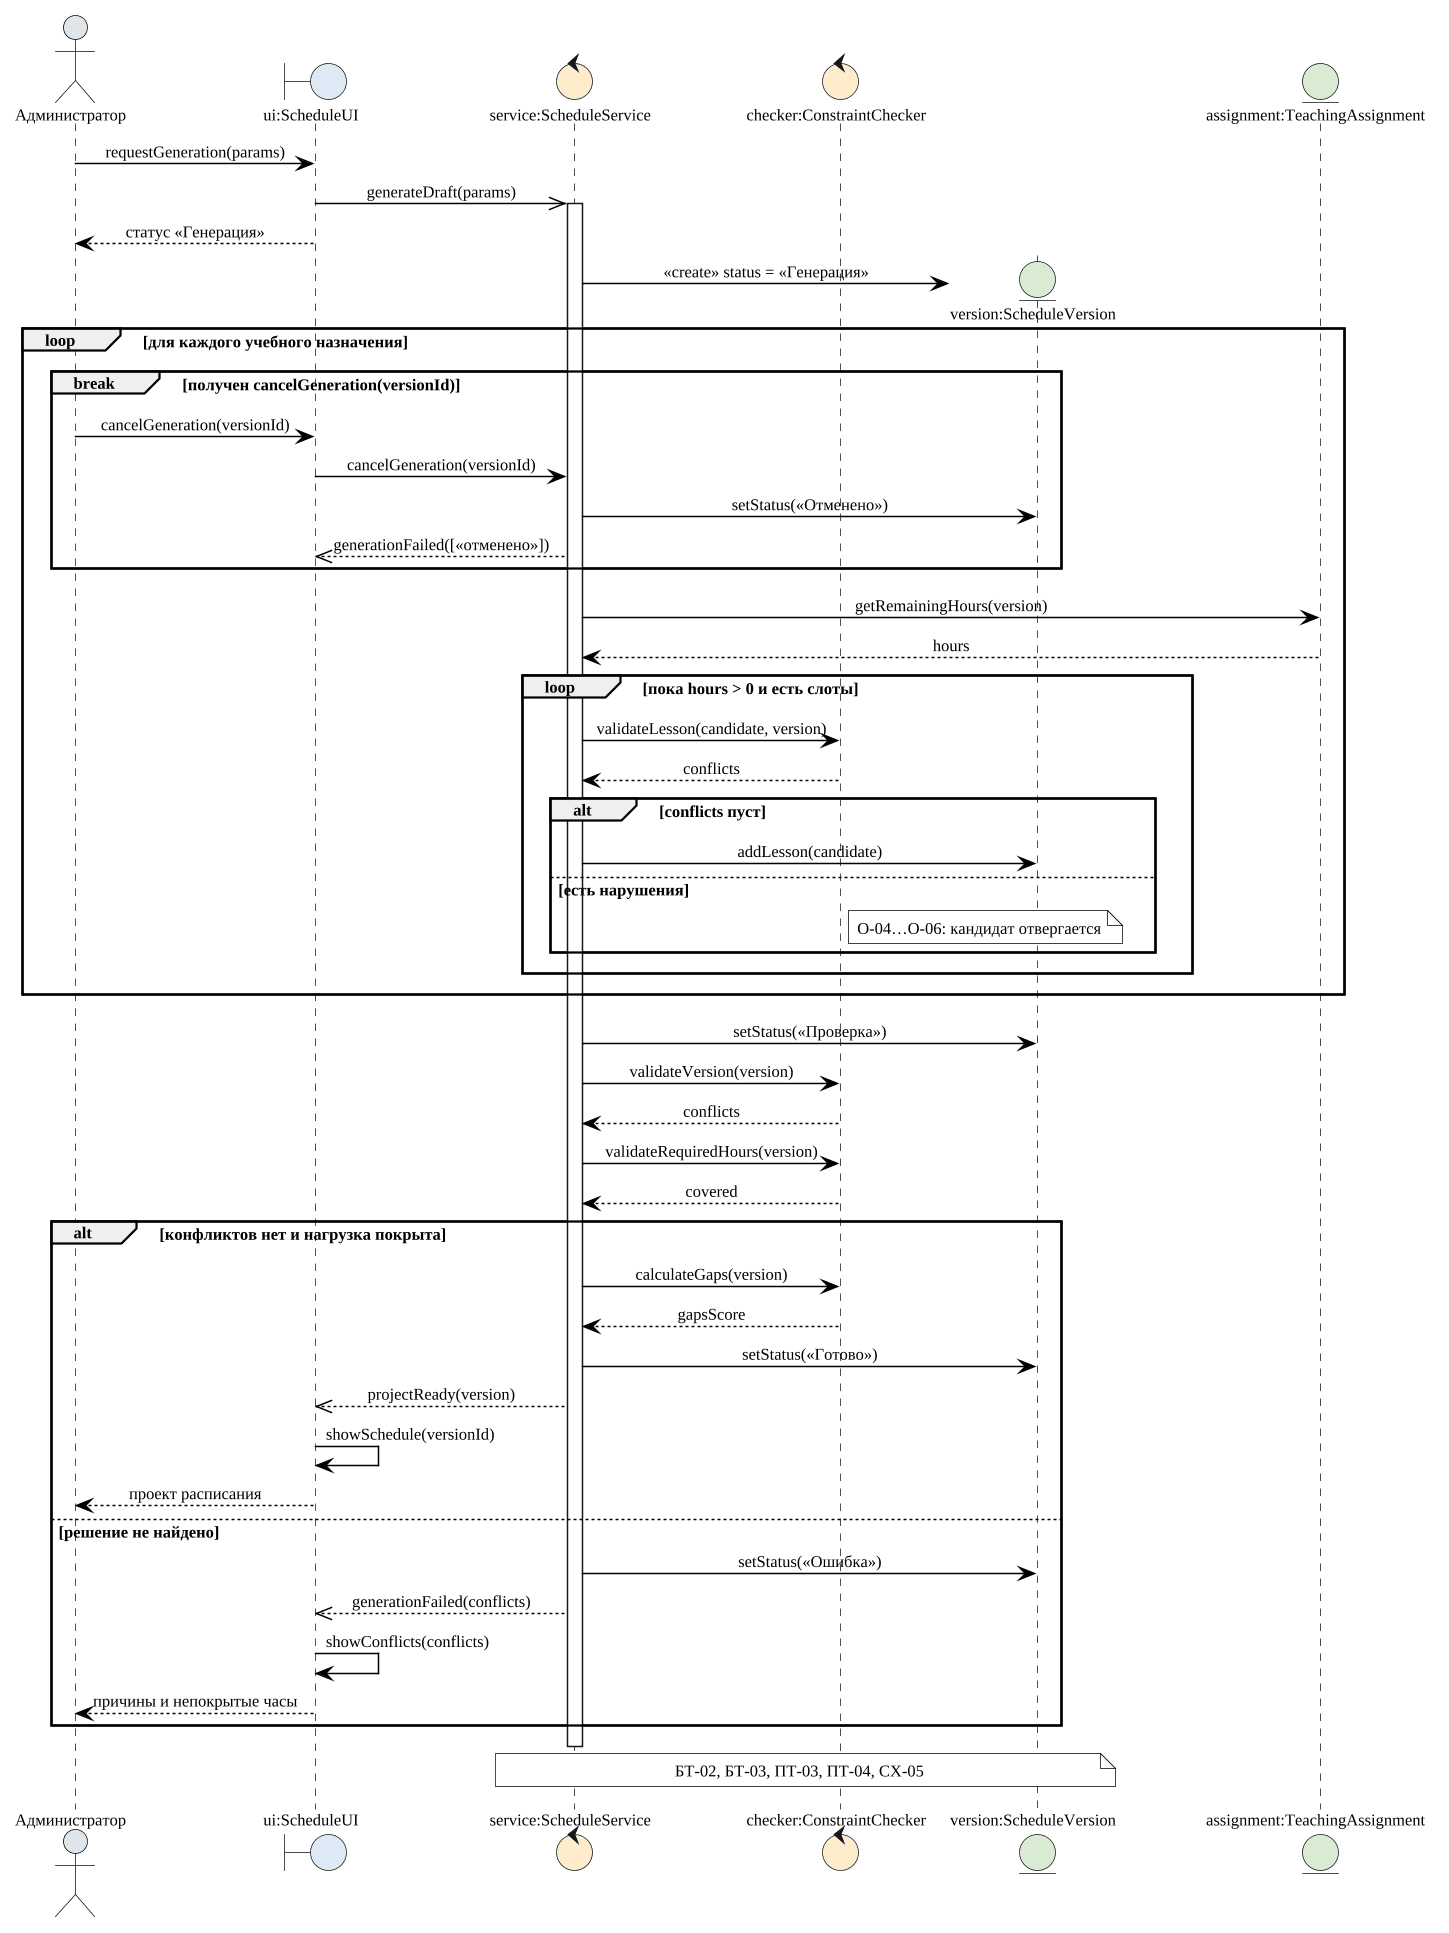

The diagram above was rendered by PlantUML. Its source (embedded in the PNG):
@startuml
skinparam monochrome true
skinparam shadowing false
skinparam roundcorner 0
skinparam dpi 72
skinparam defaultFontName "Liberation Serif"
skinparam defaultFontSize 11
skinparam defaultFontColor black
skinparam backgroundColor transparent
skinparam documentBackgroundColor transparent
skinparam ArrowColor black
skinparam ArrowThickness 1
skinparam activityStyle rectangle
skinparam activity {
  BackgroundColor white
  BorderColor black
  FontColor black
  BorderThickness 1
  DiamondBackgroundColor white
  DiamondBorderColor black
  BarColor black
}
skinparam activityDiamond {
  BackgroundColor white
  BorderColor black
}
skinparam note {
  BackgroundColor white
  BorderColor black
  FontColor black
}
skinparam partition {
  BackgroundColor white
  BorderColor black
  FontColor black
}
skinparam rectangle {
  BackgroundColor white
  BorderColor black
}
skinparam component {
  BackgroundColor white
  BorderColor black
}
skinparam package {
  BackgroundColor white
  BorderColor black
}
skinparam database {
  BackgroundColor white
  BorderColor black
}
skinparam cloud {
  BackgroundColor white
  BorderColor black
}
skinparam actor {
  BorderColor black
  FontColor black
}
skinparam usecase {
  BackgroundColor white
  BorderColor black
}
!include _gost-theme.inc.puml
skinparam dpi 144
skinparam monochrome false
skinparam sequenceMessageAlign center
skinparam maxMessageSize 220

actor "Администратор" as D
boundary "ui:ScheduleUI" as UI #D9EAF7
control "service:ScheduleService" as S #FCE5CD
control "checker:ConstraintChecker" as C #FFF2CC
entity "version:ScheduleVersion" as V #D9EAD3
entity "assignment:TeachingAssignment" as A #D9EAD3

D -> UI : requestGeneration(params)
UI ->> S : generateDraft(params)
activate S
UI --> D : статус «Генерация»
create V
S -> V : <<create>> status = «Генерация»

loop для каждого учебного назначения
  break получен cancelGeneration(versionId)
    D -> UI : cancelGeneration(versionId)
    UI -> S : cancelGeneration(versionId)
    S -> V : setStatus(«Отменено»)
    S -->> UI : generationFailed([«отменено»])
  end
  S -> A : getRemainingHours(version)
  A --> S : hours
  loop пока hours > 0 и есть слоты
    S -> C : validateLesson(candidate, version)
    C --> S : conflicts
    alt conflicts пуст
      S -> V : addLesson(candidate)
    else есть нарушения
      note right of C : О-04…О-06: кандидат отвергается
    end
  end
end

S -> V : setStatus(«Проверка»)
S -> C : validateVersion(version)
C --> S : conflicts
S -> C : validateRequiredHours(version)
C --> S : covered

alt конфликтов нет и нагрузка покрыта
  S -> C : calculateGaps(version)
  C --> S : gapsScore
  S -> V : setStatus(«Готово»)
  S -->> UI : projectReady(version)
  UI -> UI : showSchedule(versionId)
  UI --> D : проект расписания
else решение не найдено
  S -> V : setStatus(«Ошибка»)
  S -->> UI : generationFailed(conflicts)
  UI -> UI : showConflicts(conflicts)
  UI --> D : причины и непокрытые часы
end
deactivate S

note over S, V : БТ-02, БТ-03, ПТ-03, ПТ-04, СХ-05
@enduml